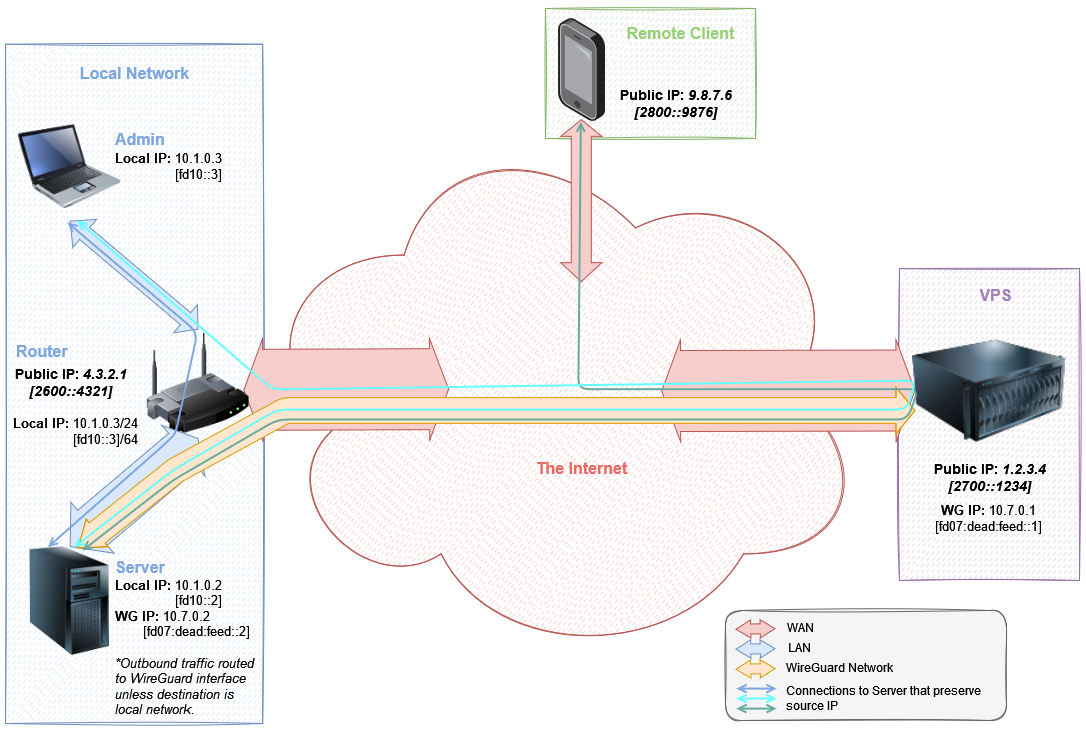

The diagram above was exported from draw.io. Its source (the exported page's mxGraphModel, read from the mxfile embedded in the PNG):
<mxGraphModel dx="1980" dy="491" grid="1" gridSize="10" guides="1" tooltips="1" connect="1" arrows="0" fold="1" page="1" pageScale="1" pageWidth="1100" pageHeight="850" background="#FFFFFF" math="0" shadow="0">
  <root>
    <mxCell id="0" />
    <mxCell id="1" style="" parent="0" />
    <mxCell id="UPS6wOX1UsMNAhAZUDVI-95" value="" style="group" vertex="1" connectable="0" parent="1">
      <mxGeometry x="-1092" y="100" width="1085" height="730" as="geometry" />
    </mxCell>
    <mxCell id="UPS6wOX1UsMNAhAZUDVI-50" value="" style="group" vertex="1" connectable="0" parent="UPS6wOX1UsMNAhAZUDVI-95">
      <mxGeometry width="1085" height="730" as="geometry" />
    </mxCell>
    <mxCell id="UPS6wOX1UsMNAhAZUDVI-53" value="" style="rounded=0;whiteSpace=wrap;html=1;sketch=1;fillStyle=dashed;fillColor=#dae8fc;strokeColor=#6c8ebf;" vertex="1" parent="UPS6wOX1UsMNAhAZUDVI-50">
      <mxGeometry x="5" y="43.75471698113207" width="257.1428571428571" height="679.2452830188679" as="geometry" />
    </mxCell>
    <mxCell id="UPS6wOX1UsMNAhAZUDVI-55" value="" style="ellipse;shape=cloud;whiteSpace=wrap;html=1;fillColor=#f8cecc;fillStyle=dashed;sketch=1;strokeColor=#b85450;" vertex="1" parent="UPS6wOX1UsMNAhAZUDVI-50">
      <mxGeometry x="249.28571428571425" y="118.67924528301886" width="617.142857142857" height="543.3962264150942" as="geometry" />
    </mxCell>
    <mxCell id="UPS6wOX1UsMNAhAZUDVI-64" value="" style="shape=flexArrow;endArrow=classic;startArrow=classic;html=1;rounded=0;fillColor=#f8cecc;strokeColor=#b85450;width=81;startSize=5.95;" edge="1" parent="UPS6wOX1UsMNAhAZUDVI-50">
      <mxGeometry width="100" height="100" relative="1" as="geometry">
        <mxPoint x="242.85571428571427" y="389.33735849056603" as="sourcePoint" />
        <mxPoint x="448.56999999999994" y="388.65811320754716" as="targetPoint" />
      </mxGeometry>
    </mxCell>
    <mxCell id="UPS6wOX1UsMNAhAZUDVI-51" value="" style="rounded=1;whiteSpace=wrap;html=1;sketch=1;fillStyle=solid;fontSize=12;fontColor=#333333;fillColor=#f5f5f5;strokeColor=#666666;" vertex="1" parent="UPS6wOX1UsMNAhAZUDVI-50">
      <mxGeometry x="725" y="610" width="281" height="110" as="geometry" />
    </mxCell>
    <mxCell id="UPS6wOX1UsMNAhAZUDVI-52" value="" style="rounded=0;whiteSpace=wrap;html=1;sketch=1;fillStyle=dashed;fontSize=16;fillColor=#d5e8d4;strokeColor=#82b366;" vertex="1" parent="UPS6wOX1UsMNAhAZUDVI-50">
      <mxGeometry x="545" y="8" width="210" height="130" as="geometry" />
    </mxCell>
    <mxCell id="UPS6wOX1UsMNAhAZUDVI-54" value="a" style="rounded=0;whiteSpace=wrap;html=1;sketch=1;fillStyle=dashed;fillColor=#e1d5e7;strokeColor=#9673a6;" vertex="1" parent="UPS6wOX1UsMNAhAZUDVI-50">
      <mxGeometry x="899" y="268.11" width="180" height="311.89" as="geometry" />
    </mxCell>
    <mxCell id="UPS6wOX1UsMNAhAZUDVI-56" value="" style="shape=flexArrow;endArrow=classic;startArrow=classic;html=1;rounded=0;fillColor=#f8cecc;strokeColor=#b85450;width=81;startSize=5.95;" edge="1" parent="UPS6wOX1UsMNAhAZUDVI-50">
      <mxGeometry width="100" height="100" relative="1" as="geometry">
        <mxPoint x="660.7157142857143" y="390.5573584905662" as="sourcePoint" />
        <mxPoint x="915" y="390" as="targetPoint" />
      </mxGeometry>
    </mxCell>
    <mxCell id="UPS6wOX1UsMNAhAZUDVI-57" value="" style="image;html=1;image=img/lib/clip_art/computers/Server_Tower_128x128.png" vertex="1" parent="UPS6wOX1UsMNAhAZUDVI-50">
      <mxGeometry x="17.857142857142854" y="546.3962264150942" width="102.85714285714283" height="108.67924528301886" as="geometry" />
    </mxCell>
    <mxCell id="UPS6wOX1UsMNAhAZUDVI-58" value="" style="image;html=1;image=img/lib/clip_art/networking/Wireless_Router_128x128.png" vertex="1" parent="UPS6wOX1UsMNAhAZUDVI-50">
      <mxGeometry x="146.42857142857142" y="329.03773584905656" width="102.85714285714283" height="108.67924528301886" as="geometry" />
    </mxCell>
    <mxCell id="UPS6wOX1UsMNAhAZUDVI-59" value="" style="image;html=1;image=img/lib/clip_art/computers/Server_128x128.png" vertex="1" parent="UPS6wOX1UsMNAhAZUDVI-50">
      <mxGeometry x="911.8571428571427" y="336.03773584905656" width="154.28571428571425" height="108.67924528301886" as="geometry" />
    </mxCell>
    <mxCell id="UPS6wOX1UsMNAhAZUDVI-60" value="" style="points=[];aspect=fixed;html=1;align=center;shadow=0;dashed=0;image;image=img/lib/allied_telesis/computer_and_terminals/Smartphone.svg;" vertex="1" parent="UPS6wOX1UsMNAhAZUDVI-50">
      <mxGeometry x="557.8571428571428" y="18" width="47.1342857142857" height="102.85714285714283" as="geometry" />
    </mxCell>
    <mxCell id="UPS6wOX1UsMNAhAZUDVI-61" value="" style="shape=flexArrow;endArrow=classic;startArrow=classic;html=1;rounded=0;exitX=0.5;exitY=0;exitDx=0;exitDy=0;entryX=0.5;entryY=1;entryDx=0;entryDy=0;fillColor=#dae8fc;strokeColor=#6c8ebf;width=45.714285714285715;startSize=9.38095238095238;" edge="1" parent="UPS6wOX1UsMNAhAZUDVI-50" source="UPS6wOX1UsMNAhAZUDVI-57" target="UPS6wOX1UsMNAhAZUDVI-58">
      <mxGeometry width="100" height="100" relative="1" as="geometry">
        <mxPoint x="197.21428571428567" y="526.0188679245282" as="sourcePoint" />
        <mxPoint x="197.21428571428567" y="349.4150943396226" as="targetPoint" />
      </mxGeometry>
    </mxCell>
    <mxCell id="UPS6wOX1UsMNAhAZUDVI-62" value="" style="image;html=1;image=img/lib/clip_art/computers/Laptop_128x128.png;sketch=1;fillStyle=dashed;fillColor=#CCCCCC;" vertex="1" parent="UPS6wOX1UsMNAhAZUDVI-50">
      <mxGeometry x="17.857142857142854" y="111.67924528301886" width="102.85714285714283" height="108.67924528301886" as="geometry" />
    </mxCell>
    <mxCell id="UPS6wOX1UsMNAhAZUDVI-63" value="" style="shape=flexArrow;endArrow=classic;startArrow=classic;html=1;rounded=0;entryX=0.5;entryY=1;entryDx=0;entryDy=0;exitX=0.5;exitY=0;exitDx=0;exitDy=0;fillColor=#dae8fc;strokeColor=#6c8ebf;width=15.714285714285714;startSize=5.1000000000000005;" edge="1" parent="UPS6wOX1UsMNAhAZUDVI-50" source="UPS6wOX1UsMNAhAZUDVI-58" target="UPS6wOX1UsMNAhAZUDVI-62">
      <mxGeometry width="100" height="100" relative="1" as="geometry">
        <mxPoint x="120.7142857142857" y="369.7924528301886" as="sourcePoint" />
        <mxPoint x="249.28571428571425" y="233.94339622641505" as="targetPoint" />
      </mxGeometry>
    </mxCell>
    <mxCell id="UPS6wOX1UsMNAhAZUDVI-65" value="" style="shape=flexArrow;endArrow=classic;startArrow=classic;html=1;rounded=0;fillColor=#f8cecc;strokeColor=#b85450;width=20;endSize=5.216666666666667;" edge="1" parent="UPS6wOX1UsMNAhAZUDVI-50">
      <mxGeometry width="100" height="100" relative="1" as="geometry">
        <mxPoint x="580.7814285714284" y="281.6981132075471" as="sourcePoint" />
        <mxPoint x="580.7814285714284" y="118.67924528301886" as="targetPoint" />
      </mxGeometry>
    </mxCell>
    <mxCell id="UPS6wOX1UsMNAhAZUDVI-66" value="" style="shape=flexArrow;endArrow=classic;startArrow=classic;html=1;rounded=1;fillColor=#ffe6cc;strokeColor=#d79b00;width=25.71428571428571;startSize=7.6952380952380945;exitX=0.579;exitY=0.012;exitDx=0;exitDy=0;exitPerimeter=0;startWidth=8.70748299319728;" edge="1" parent="UPS6wOX1UsMNAhAZUDVI-50" source="UPS6wOX1UsMNAhAZUDVI-57">
      <mxGeometry width="100" height="100" relative="1" as="geometry">
        <mxPoint x="87" y="549" as="sourcePoint" />
        <mxPoint x="915" y="410" as="targetPoint" />
        <Array as="points">
          <mxPoint x="175" y="470" />
          <mxPoint x="285" y="410" />
        </Array>
      </mxGeometry>
    </mxCell>
    <mxCell id="UPS6wOX1UsMNAhAZUDVI-67" value="" style="endArrow=open;startArrow=open;html=1;startFill=0;strokeWidth=2;strokeColor=#67AB9F;rounded=1;endFill=0;entryX=0.477;entryY=1.003;entryDx=0;entryDy=0;entryPerimeter=0;" edge="1" parent="UPS6wOX1UsMNAhAZUDVI-50" target="UPS6wOX1UsMNAhAZUDVI-60">
      <mxGeometry width="50" height="50" relative="1" as="geometry">
        <mxPoint x="82" y="550" as="sourcePoint" />
        <mxPoint x="587.86" y="118.68" as="targetPoint" />
        <Array as="points">
          <mxPoint x="172" y="480" />
          <mxPoint x="277" y="419" />
          <mxPoint x="907" y="419" />
          <mxPoint x="917.86" y="388.68" />
          <mxPoint x="577.86" y="388.68" />
        </Array>
      </mxGeometry>
    </mxCell>
    <mxCell id="UPS6wOX1UsMNAhAZUDVI-68" value="&lt;div style=&quot;font-size: 14px;&quot;&gt;&lt;font style=&quot;font-size: 14px;&quot;&gt;&lt;b&gt;Public IP: &lt;i&gt;4.3.2.1&lt;/i&gt;&lt;/b&gt;&lt;/font&gt;&lt;/div&gt;&lt;div style=&quot;font-size: 14px;&quot;&gt;&lt;font style=&quot;font-size: 14px;&quot;&gt;&lt;b&gt;&lt;i&gt;[2600::4321]&lt;br&gt;&lt;/i&gt;&lt;/b&gt;&lt;/font&gt;&lt;/div&gt;" style="text;html=1;resizable=0;autosize=1;align=center;verticalAlign=middle;points=[];fillColor=none;strokeColor=none;rounded=0;sketch=1;fillStyle=dashed;" vertex="1" parent="UPS6wOX1UsMNAhAZUDVI-50">
      <mxGeometry y="357" width="140" height="50" as="geometry" />
    </mxCell>
    <mxCell id="UPS6wOX1UsMNAhAZUDVI-69" value="&lt;div&gt;&lt;b&gt;Public IP: &lt;i&gt;1.2.3.4&lt;/i&gt;&lt;/b&gt;&lt;/div&gt;&lt;div&gt;&lt;b&gt;&lt;i&gt;[2700::1234]&lt;br&gt;&lt;/i&gt;&lt;/b&gt;&lt;/div&gt;" style="text;html=1;resizable=0;autosize=1;align=center;verticalAlign=middle;points=[];fillColor=none;strokeColor=none;rounded=0;sketch=1;fillStyle=dashed;fontSize=14;" vertex="1" parent="UPS6wOX1UsMNAhAZUDVI-50">
      <mxGeometry x="919" y="452" width="140" height="50" as="geometry" />
    </mxCell>
    <mxCell id="UPS6wOX1UsMNAhAZUDVI-70" value="&lt;b&gt;&lt;font style=&quot;font-size: 16px;&quot; color=&quot;#7EA6E0&quot;&gt;Local Network&lt;/font&gt;&lt;/b&gt;" style="text;html=1;resizable=0;autosize=1;align=center;verticalAlign=middle;points=[];fillColor=none;strokeColor=none;rounded=0;sketch=1;fillStyle=dashed;fontSize=14;" vertex="1" parent="UPS6wOX1UsMNAhAZUDVI-50">
      <mxGeometry x="68.57" y="58" width="130" height="30" as="geometry" />
    </mxCell>
    <mxCell id="UPS6wOX1UsMNAhAZUDVI-71" value="&lt;font style=&quot;font-size: 16px;&quot;&gt;&lt;b&gt;&lt;font style=&quot;font-size: 16px;&quot; color=&quot;#A680B8&quot;&gt;VPS&lt;/font&gt;&lt;/b&gt;&lt;/font&gt;" style="text;html=1;resizable=0;autosize=1;align=center;verticalAlign=middle;points=[];fillColor=none;strokeColor=none;rounded=0;sketch=1;fillStyle=dashed;fontSize=14;" vertex="1" parent="UPS6wOX1UsMNAhAZUDVI-50">
      <mxGeometry x="965" y="280" width="60" height="30" as="geometry" />
    </mxCell>
    <mxCell id="UPS6wOX1UsMNAhAZUDVI-72" value="&lt;div&gt;&lt;b&gt;Public IP: &lt;i&gt;9.8.7.6&lt;/i&gt;&lt;/b&gt;&lt;/div&gt;&lt;div&gt;&lt;b&gt;&lt;i&gt;[2800::9876]&lt;br&gt;&lt;/i&gt;&lt;/b&gt;&lt;/div&gt;" style="text;html=1;resizable=0;autosize=1;align=center;verticalAlign=middle;points=[];fillColor=none;strokeColor=none;rounded=0;sketch=1;fillStyle=dashed;fontSize=14;" vertex="1" parent="UPS6wOX1UsMNAhAZUDVI-50">
      <mxGeometry x="604.99" y="78" width="140" height="50" as="geometry" />
    </mxCell>
    <mxCell id="UPS6wOX1UsMNAhAZUDVI-73" value="&lt;font style=&quot;font-size: 16px;&quot; color=&quot;#97D077&quot;&gt;&lt;b&gt;Remote Client&lt;/b&gt;&lt;/font&gt;" style="text;html=1;resizable=0;autosize=1;align=center;verticalAlign=middle;points=[];fillColor=none;strokeColor=none;rounded=0;sketch=1;fillStyle=dashed;fontSize=14;" vertex="1" parent="UPS6wOX1UsMNAhAZUDVI-50">
      <mxGeometry x="614.99" y="18" width="130" height="30" as="geometry" />
    </mxCell>
    <mxCell id="UPS6wOX1UsMNAhAZUDVI-74" value="" style="endArrow=open;startArrow=open;html=1;rounded=1;strokeColor=#7EA6E0;strokeWidth=2;fontSize=16;fontColor=#97D077;exitX=0.288;exitY=0.002;exitDx=0;exitDy=0;endFill=0;startFill=0;exitPerimeter=0;" edge="1" parent="UPS6wOX1UsMNAhAZUDVI-50" source="UPS6wOX1UsMNAhAZUDVI-57">
      <mxGeometry width="50" height="50" relative="1" as="geometry">
        <mxPoint x="17.860000000000127" y="303" as="sourcePoint" />
        <mxPoint x="67" y="222" as="targetPoint" />
        <Array as="points">
          <mxPoint x="165" y="443" />
          <mxPoint x="175" y="433" />
          <mxPoint x="197" y="332" />
        </Array>
      </mxGeometry>
    </mxCell>
    <mxCell id="UPS6wOX1UsMNAhAZUDVI-75" value="&lt;div style=&quot;font-size: 13px;&quot; align=&quot;left&quot;&gt;&lt;font style=&quot;font-size: 13px;&quot;&gt;&lt;b style=&quot;font-size: 13px;&quot;&gt;Local IP&lt;/b&gt;&lt;b&gt;:&lt;/b&gt; 10.1.0.2&lt;br&gt;&lt;/font&gt;&lt;/div&gt;&lt;div style=&quot;font-size: 13px;&quot; align=&quot;left&quot;&gt;&lt;font style=&quot;font-size: 13px;&quot;&gt;&amp;nbsp;&amp;nbsp;&amp;nbsp;&amp;nbsp;&amp;nbsp;&amp;nbsp;&amp;nbsp;&amp;nbsp;&amp;nbsp;&amp;nbsp;&amp;nbsp;&amp;nbsp;&amp;nbsp;&amp;nbsp; [fd10::2]&lt;br&gt;&lt;/font&gt;&lt;/div&gt;&lt;div style=&quot;font-size: 13px;&quot; align=&quot;left&quot;&gt;&lt;b&gt;WG IP:&lt;/b&gt; 10.7.0.2&lt;/div&gt;&lt;div style=&quot;font-size: 13px;&quot; align=&quot;left&quot;&gt;&amp;nbsp;&amp;nbsp;&amp;nbsp;&amp;nbsp;&amp;nbsp;&amp;nbsp; [fd07:dead:feed::2]&lt;br&gt;&lt;/div&gt;&lt;div style=&quot;font-size: 13px;&quot; align=&quot;left&quot;&gt;&lt;i&gt;&lt;br&gt;&lt;/i&gt;&lt;/div&gt;&lt;div style=&quot;font-size: 13px;&quot; align=&quot;left&quot;&gt;&lt;i&gt;*Outbound traffic routed &lt;br&gt;&lt;/i&gt;&lt;/div&gt;&lt;div style=&quot;font-size: 13px;&quot; align=&quot;left&quot;&gt;&lt;i&gt;to WireGuard interface &lt;br&gt;&lt;/i&gt;&lt;/div&gt;&lt;div style=&quot;font-size: 13px;&quot; align=&quot;left&quot;&gt;&lt;i&gt;unless destination is &lt;br&gt;&lt;/i&gt;&lt;/div&gt;&lt;div style=&quot;font-size: 13px;&quot; align=&quot;left&quot;&gt;&lt;i&gt;local network.&lt;/i&gt; &lt;br&gt;&lt;/div&gt;" style="text;html=1;resizable=0;autosize=1;align=left;verticalAlign=middle;points=[];fillColor=none;strokeColor=none;rounded=0;sketch=1;fillStyle=dashed;fontSize=13;fontColor=#000000;" vertex="1" parent="UPS6wOX1UsMNAhAZUDVI-50">
      <mxGeometry x="112.86000000000004" y="572" width="160" height="150" as="geometry" />
    </mxCell>
    <mxCell id="UPS6wOX1UsMNAhAZUDVI-76" value="&lt;div style=&quot;font-size: 13px;&quot; align=&quot;left&quot;&gt;&lt;font style=&quot;font-size: 13px;&quot;&gt;&lt;b style=&quot;font-size: 13px;&quot;&gt;Local IP&lt;/b&gt;&lt;b&gt;:&lt;/b&gt; 10.1.0.3&lt;br&gt;&lt;/font&gt;&lt;/div&gt;&lt;div style=&quot;font-size: 13px;&quot; align=&quot;left&quot;&gt;&lt;font style=&quot;font-size: 13px;&quot;&gt;&amp;nbsp;&amp;nbsp;&amp;nbsp;&amp;nbsp;&amp;nbsp;&amp;nbsp;&amp;nbsp;&amp;nbsp;&amp;nbsp;&amp;nbsp;&amp;nbsp;&amp;nbsp;&amp;nbsp;&amp;nbsp; [fd10::3]&lt;/font&gt;&amp;nbsp;&lt;br&gt;&lt;/div&gt;" style="text;html=1;resizable=0;autosize=1;align=left;verticalAlign=middle;points=[];fillColor=none;strokeColor=none;rounded=0;sketch=1;fillStyle=dashed;fontSize=13;fontColor=#000000;" vertex="1" parent="UPS6wOX1UsMNAhAZUDVI-50">
      <mxGeometry x="112.86000000000001" y="146.02" width="130" height="40" as="geometry" />
    </mxCell>
    <mxCell id="UPS6wOX1UsMNAhAZUDVI-77" value="&lt;div style=&quot;&quot; align=&quot;left&quot;&gt;&lt;font style=&quot;font-size: 13px;&quot;&gt;&lt;b style=&quot;&quot;&gt;Local IP&lt;/b&gt;&lt;b&gt;:&lt;/b&gt; 10.1.0.3/24&lt;/font&gt;&lt;/div&gt;&lt;div style=&quot;&quot; align=&quot;left&quot;&gt;&lt;font style=&quot;font-size: 13px;&quot;&gt;&amp;nbsp;&amp;nbsp;&amp;nbsp;&amp;nbsp;&amp;nbsp;&amp;nbsp;&amp;nbsp;&amp;nbsp;&amp;nbsp;&amp;nbsp;&amp;nbsp;&amp;nbsp;&amp;nbsp;&amp;nbsp; [fd10::3]&lt;/font&gt;&lt;font style=&quot;font-size: 13px;&quot;&gt;/64 &lt;br&gt;&lt;/font&gt;&lt;/div&gt;" style="text;html=1;resizable=0;autosize=1;align=left;verticalAlign=middle;points=[];fillColor=none;strokeColor=none;rounded=0;sketch=1;fillStyle=dashed;fontSize=13;fontColor=#000000;" vertex="1" parent="UPS6wOX1UsMNAhAZUDVI-50">
      <mxGeometry x="11" y="411" width="150" height="40" as="geometry" />
    </mxCell>
    <mxCell id="UPS6wOX1UsMNAhAZUDVI-78" value="" style="shape=flexArrow;endArrow=classic;startArrow=classic;html=1;rounded=0;fillColor=#f8cecc;strokeColor=#b85450;width=10;startSize=4.585714285714286;endSize=4.585714285714286;startWidth=7.278911564625851;endWidth=7.278911564625851;" edge="1" parent="UPS6wOX1UsMNAhAZUDVI-50">
      <mxGeometry width="100" height="100" relative="1" as="geometry">
        <mxPoint x="734.9957142857143" y="628.7573584905659" as="sourcePoint" />
        <mxPoint x="775" y="628.08" as="targetPoint" />
      </mxGeometry>
    </mxCell>
    <mxCell id="UPS6wOX1UsMNAhAZUDVI-79" value="WAN" style="text;html=1;resizable=0;autosize=1;align=center;verticalAlign=middle;points=[];fillColor=none;strokeColor=none;rounded=0;sketch=1;fillStyle=dashed;fontSize=12;fontColor=#000000;" vertex="1" parent="UPS6wOX1UsMNAhAZUDVI-50">
      <mxGeometry x="775" y="612.08" width="50" height="30" as="geometry" />
    </mxCell>
    <mxCell id="UPS6wOX1UsMNAhAZUDVI-80" value="LAN" style="text;html=1;resizable=0;autosize=1;align=center;verticalAlign=middle;points=[];fillColor=none;strokeColor=none;rounded=0;sketch=1;fillStyle=dashed;fontSize=12;fontColor=#000000;" vertex="1" parent="UPS6wOX1UsMNAhAZUDVI-50">
      <mxGeometry x="774" y="632.08" width="50" height="30" as="geometry" />
    </mxCell>
    <mxCell id="UPS6wOX1UsMNAhAZUDVI-81" value="&lt;div align=&quot;center&quot;&gt;&lt;br&gt;&lt;/div&gt;&lt;div style=&quot;font-size: 13px;&quot; align=&quot;center&quot;&gt;&lt;b&gt;WG IP:&lt;/b&gt; 10.7.0.1&lt;/div&gt;&lt;div style=&quot;font-size: 13px;&quot; align=&quot;center&quot;&gt;[fd07:dead:feed::1]&lt;br&gt;&lt;/div&gt;&lt;div align=&quot;center&quot;&gt;&amp;nbsp;&lt;/div&gt;" style="text;whiteSpace=wrap;html=1;fontSize=13;fontColor=#000000;align=center;" vertex="1" parent="UPS6wOX1UsMNAhAZUDVI-50">
      <mxGeometry x="904" y="480" width="170" height="70" as="geometry" />
    </mxCell>
    <mxCell id="UPS6wOX1UsMNAhAZUDVI-82" value="&lt;div align=&quot;left&quot;&gt;&lt;br&gt;&lt;/div&gt;" style="text;html=1;resizable=0;autosize=1;align=center;verticalAlign=middle;points=[];fillColor=none;strokeColor=none;rounded=0;sketch=1;fillStyle=dashed;fontSize=13;fontColor=#000000;" vertex="1" parent="UPS6wOX1UsMNAhAZUDVI-50">
      <mxGeometry x="796.4300000000001" y="685" width="20" height="30" as="geometry" />
    </mxCell>
    <mxCell id="UPS6wOX1UsMNAhAZUDVI-83" value="&lt;div style=&quot;font-size: 12px;&quot;&gt;&lt;font style=&quot;font-size: 12px;&quot;&gt;Connections to Server that preserve&lt;/font&gt;&lt;/div&gt;&lt;div style=&quot;font-size: 12px;&quot;&gt;&lt;font style=&quot;font-size: 12px;&quot;&gt;source IP&lt;br&gt;&lt;/font&gt;&lt;/div&gt;" style="text;html=1;resizable=0;autosize=1;align=left;verticalAlign=middle;points=[];fillColor=none;strokeColor=none;rounded=0;sketch=1;fillStyle=dashed;fontSize=13;fontColor=#000000;" vertex="1" parent="UPS6wOX1UsMNAhAZUDVI-50">
      <mxGeometry x="784" y="678" width="220" height="40" as="geometry" />
    </mxCell>
    <mxCell id="UPS6wOX1UsMNAhAZUDVI-84" value="&lt;b&gt;&lt;font style=&quot;font-size: 16px;&quot; color=&quot;#7EA6E0&quot;&gt;Admin&lt;br&gt;&lt;/font&gt;&lt;/b&gt;" style="text;whiteSpace=wrap;html=1;fontSize=12;fontColor=#000000;" vertex="1" parent="UPS6wOX1UsMNAhAZUDVI-50">
      <mxGeometry x="112.86000000000001" y="123" width="140" height="40" as="geometry" />
    </mxCell>
    <mxCell id="UPS6wOX1UsMNAhAZUDVI-85" value="&lt;b&gt;&lt;font style=&quot;font-size: 16px;&quot; color=&quot;#7EA6E0&quot;&gt;Server&lt;br&gt;&lt;/font&gt;&lt;/b&gt;" style="text;whiteSpace=wrap;html=1;fontSize=12;fontColor=#000000;" vertex="1" parent="UPS6wOX1UsMNAhAZUDVI-50">
      <mxGeometry x="112.86000000000001" y="551" width="140" height="40" as="geometry" />
    </mxCell>
    <mxCell id="UPS6wOX1UsMNAhAZUDVI-86" value="&lt;font style=&quot;font-size: 16px;&quot; color=&quot;#EA6B66&quot;&gt;&lt;b&gt;&lt;font style=&quot;font-size: 16px;&quot;&gt;The Internet&lt;br&gt;&lt;/font&gt;&lt;/b&gt;&lt;/font&gt;" style="text;whiteSpace=wrap;html=1;fontSize=12;align=center;fillColor=none;strokeColor=none;" vertex="1" parent="UPS6wOX1UsMNAhAZUDVI-50">
      <mxGeometry x="530.71" y="452" width="101.42" height="40" as="geometry" />
    </mxCell>
    <mxCell id="UPS6wOX1UsMNAhAZUDVI-87" value="&lt;div align=&quot;left&quot;&gt;WireGuard Network&lt;/div&gt;" style="text;html=1;resizable=0;autosize=1;align=left;verticalAlign=middle;points=[];fillColor=none;strokeColor=none;rounded=0;sketch=1;fillStyle=dashed;fontSize=12;fontColor=#000000;" vertex="1" parent="UPS6wOX1UsMNAhAZUDVI-50">
      <mxGeometry x="784" y="652" width="130" height="30" as="geometry" />
    </mxCell>
    <mxCell id="UPS6wOX1UsMNAhAZUDVI-88" value="&lt;b&gt;&lt;font style=&quot;font-size: 16px;&quot; color=&quot;#7EA6E0&quot;&gt;Router&lt;br&gt;&lt;/font&gt;&lt;/b&gt;" style="text;whiteSpace=wrap;html=1;fontSize=12;fontColor=#000000;" vertex="1" parent="UPS6wOX1UsMNAhAZUDVI-50">
      <mxGeometry x="13.860000000000127" y="335.03999999999996" width="140" height="40" as="geometry" />
    </mxCell>
    <mxCell id="UPS6wOX1UsMNAhAZUDVI-89" value="" style="endArrow=open;startArrow=open;html=1;rounded=1;strokeColor=#66FFFF;strokeWidth=2;startFill=0;endFill=0;entryX=0.545;entryY=0.002;entryDx=0;entryDy=0;entryPerimeter=0;" edge="1" parent="UPS6wOX1UsMNAhAZUDVI-95" target="UPS6wOX1UsMNAhAZUDVI-57">
      <mxGeometry width="50" height="50" relative="1" as="geometry">
        <mxPoint x="77" y="220" as="sourcePoint" />
        <mxPoint x="77" y="549" as="targetPoint" />
        <Array as="points">
          <mxPoint x="272" y="389" />
          <mxPoint x="915" y="380" />
          <mxPoint x="907" y="409" />
          <mxPoint x="277" y="409" />
          <mxPoint x="172" y="470" />
        </Array>
      </mxGeometry>
    </mxCell>
    <mxCell id="UPS6wOX1UsMNAhAZUDVI-90" value="" style="shape=flexArrow;endArrow=classic;startArrow=classic;html=1;rounded=0;fillColor=#dae8fc;strokeColor=#6c8ebf;width=10;startSize=4.585714285714286;endSize=4.585714285714286;startWidth=7.278911564625851;endWidth=7.278911564625851;" edge="1" parent="UPS6wOX1UsMNAhAZUDVI-95">
      <mxGeometry width="100" height="100" relative="1" as="geometry">
        <mxPoint x="734.9957142857143" y="648.7573584905658" as="sourcePoint" />
        <mxPoint x="775" y="648.0799999999999" as="targetPoint" />
      </mxGeometry>
    </mxCell>
    <mxCell id="UPS6wOX1UsMNAhAZUDVI-91" value="" style="shape=flexArrow;endArrow=classic;startArrow=classic;html=1;rounded=0;fillColor=#ffe6cc;strokeColor=#d79b00;width=10;startSize=4.585714285714286;endSize=4.585714285714286;startWidth=7.278911564625851;endWidth=7.278911564625851;" edge="1" parent="UPS6wOX1UsMNAhAZUDVI-95">
      <mxGeometry width="100" height="100" relative="1" as="geometry">
        <mxPoint x="734.9957142857143" y="668.7573584905658" as="sourcePoint" />
        <mxPoint x="775" y="668.0799999999999" as="targetPoint" />
      </mxGeometry>
    </mxCell>
    <mxCell id="UPS6wOX1UsMNAhAZUDVI-92" value="" style="endArrow=open;startArrow=open;html=1;rounded=1;strokeColor=#7EA6E0;strokeWidth=2;fontSize=12;fontColor=#000000;startFill=0;endFill=0;" edge="1" parent="UPS6wOX1UsMNAhAZUDVI-95">
      <mxGeometry width="50" height="50" relative="1" as="geometry">
        <mxPoint x="736" y="688.0799999999999" as="sourcePoint" />
        <mxPoint x="776" y="688.0799999999999" as="targetPoint" />
      </mxGeometry>
    </mxCell>
    <mxCell id="UPS6wOX1UsMNAhAZUDVI-93" value="" style="endArrow=open;startArrow=open;html=1;rounded=1;strokeColor=#66FFFF;strokeWidth=2;fontSize=12;fontColor=#000000;startFill=0;endFill=0;" edge="1" parent="UPS6wOX1UsMNAhAZUDVI-95">
      <mxGeometry width="50" height="50" relative="1" as="geometry">
        <mxPoint x="736" y="698.0799999999999" as="sourcePoint" />
        <mxPoint x="776" y="698.0799999999999" as="targetPoint" />
      </mxGeometry>
    </mxCell>
    <mxCell id="UPS6wOX1UsMNAhAZUDVI-94" value="" style="endArrow=open;startArrow=open;html=1;rounded=1;strokeColor=#67AB9F;strokeWidth=2;fontSize=12;fontColor=#000000;startFill=0;endFill=0;" edge="1" parent="UPS6wOX1UsMNAhAZUDVI-95">
      <mxGeometry width="50" height="50" relative="1" as="geometry">
        <mxPoint x="736" y="708.0799999999999" as="sourcePoint" />
        <mxPoint x="776" y="708.0799999999999" as="targetPoint" />
      </mxGeometry>
    </mxCell>
  </root>
</mxGraphModel>